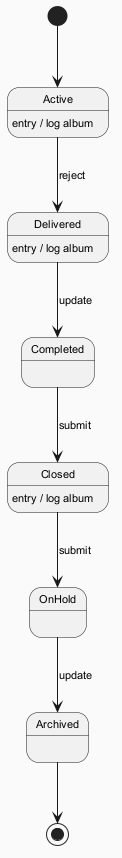

The diagram above was rendered by PlantUML. Its source (embedded in the PNG):
@startuml
skinparam backgroundColor #FAFAFA
skinparam classBackgroundColor #FFF3E0
skinparam classBorderColor #E65100
skinparam defaultFontSize 11
[*] --> Active
Active --> Delivered : reject
Active : entry / log album
Delivered --> Completed : update
Delivered : entry / log album
Completed --> Closed : submit
Closed --> OnHold : submit
Closed : entry / log album
OnHold --> Archived : update
Archived --> [*]
@enduml